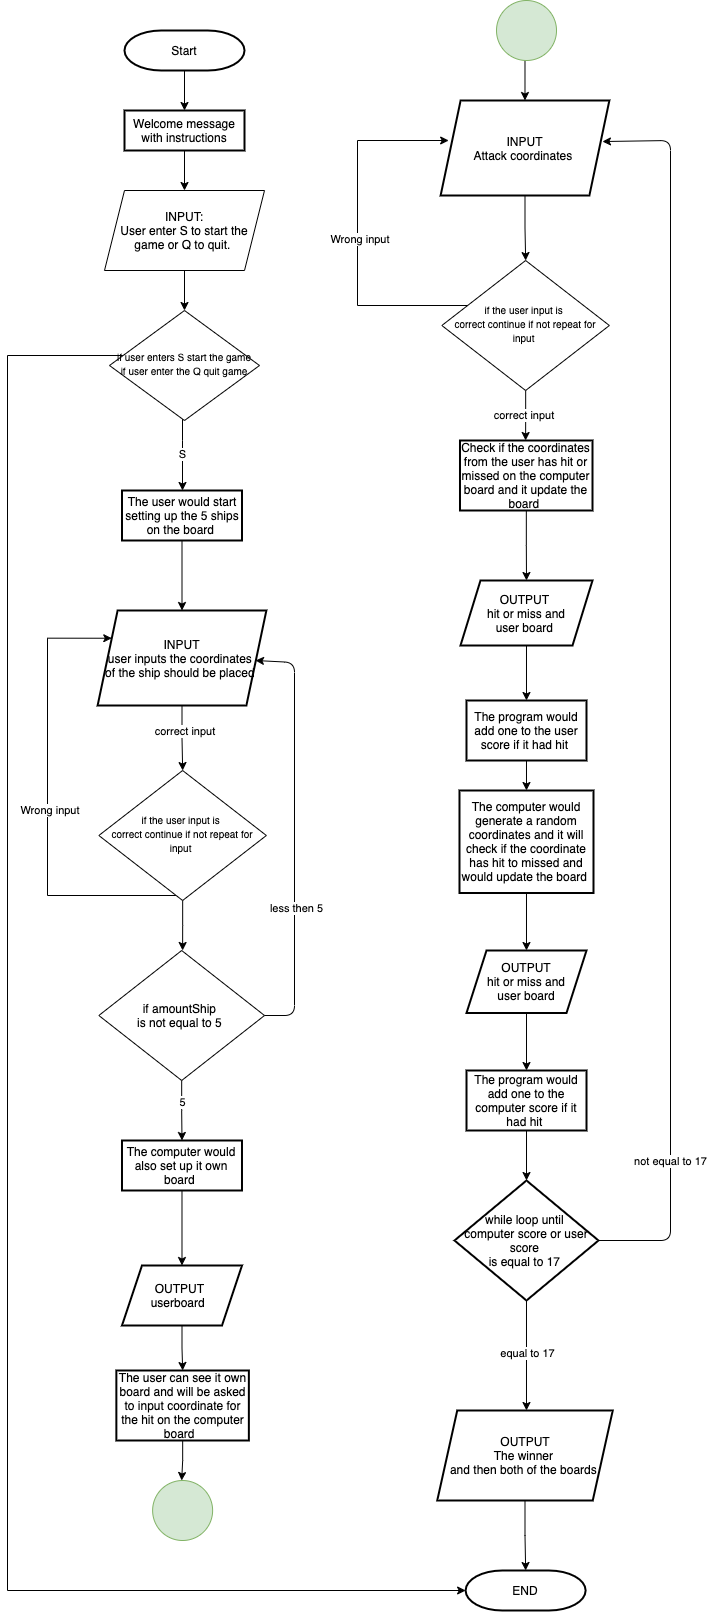

The diagram above was exported from draw.io. Its source (the exported page's mxGraphModel, read from the mxfile embedded in the PNG):
<mxGraphModel dx="2377" dy="1323" grid="1" gridSize="10" guides="1" tooltips="1" connect="1" arrows="1" fold="1" page="1" pageScale="1" pageWidth="827" pageHeight="1169" math="0" shadow="0">
  <root>
    <mxCell id="WIyWlLk6GJQsqaUBKTNV-0" />
    <mxCell id="WIyWlLk6GJQsqaUBKTNV-1" parent="WIyWlLk6GJQsqaUBKTNV-0" />
    <mxCell id="0u3NP5F-hgu8gtXN_g5o-3" value="" style="edgeStyle=orthogonalEdgeStyle;rounded=0;orthogonalLoop=1;jettySize=auto;html=1;" edge="1" parent="WIyWlLk6GJQsqaUBKTNV-1" source="0u3NP5F-hgu8gtXN_g5o-1" target="0u3NP5F-hgu8gtXN_g5o-2">
      <mxGeometry relative="1" as="geometry" />
    </mxCell>
    <mxCell id="0u3NP5F-hgu8gtXN_g5o-1" value="Start" style="strokeWidth=2;html=1;shape=mxgraph.flowchart.terminator;whiteSpace=wrap;" vertex="1" parent="WIyWlLk6GJQsqaUBKTNV-1">
      <mxGeometry x="157" y="40" width="120" height="40" as="geometry" />
    </mxCell>
    <mxCell id="0u3NP5F-hgu8gtXN_g5o-22" value="" style="edgeStyle=orthogonalEdgeStyle;rounded=0;orthogonalLoop=1;jettySize=auto;html=1;" edge="1" parent="WIyWlLk6GJQsqaUBKTNV-1" source="0u3NP5F-hgu8gtXN_g5o-2" target="0u3NP5F-hgu8gtXN_g5o-21">
      <mxGeometry relative="1" as="geometry" />
    </mxCell>
    <mxCell id="0u3NP5F-hgu8gtXN_g5o-2" value="Welcome message with instructions" style="whiteSpace=wrap;html=1;strokeWidth=2;" vertex="1" parent="WIyWlLk6GJQsqaUBKTNV-1">
      <mxGeometry x="157" y="120" width="120" height="40" as="geometry" />
    </mxCell>
    <mxCell id="0u3NP5F-hgu8gtXN_g5o-28" value="" style="edgeStyle=orthogonalEdgeStyle;rounded=0;orthogonalLoop=1;jettySize=auto;html=1;" edge="1" parent="WIyWlLk6GJQsqaUBKTNV-1" source="0u3NP5F-hgu8gtXN_g5o-4" target="0u3NP5F-hgu8gtXN_g5o-27">
      <mxGeometry relative="1" as="geometry" />
    </mxCell>
    <mxCell id="0u3NP5F-hgu8gtXN_g5o-4" value="The user would start setting up the 5 ships on the board&amp;nbsp;" style="whiteSpace=wrap;html=1;strokeWidth=2;" vertex="1" parent="WIyWlLk6GJQsqaUBKTNV-1">
      <mxGeometry x="154.5" y="500" width="120" height="50" as="geometry" />
    </mxCell>
    <mxCell id="0u3NP5F-hgu8gtXN_g5o-8" value="" style="edgeStyle=orthogonalEdgeStyle;rounded=0;orthogonalLoop=1;jettySize=auto;html=1;entryX=0;entryY=0.5;entryDx=0;entryDy=0;entryPerimeter=0;" edge="1" parent="WIyWlLk6GJQsqaUBKTNV-1" source="0u3NP5F-hgu8gtXN_g5o-7" target="0u3NP5F-hgu8gtXN_g5o-91">
      <mxGeometry relative="1" as="geometry">
        <mxPoint x="83" y="110" as="targetPoint" />
        <Array as="points">
          <mxPoint x="40" y="365" />
          <mxPoint x="40" y="1600" />
        </Array>
      </mxGeometry>
    </mxCell>
    <mxCell id="0u3NP5F-hgu8gtXN_g5o-24" value="S" style="edgeStyle=orthogonalEdgeStyle;rounded=0;orthogonalLoop=1;jettySize=auto;html=1;" edge="1" parent="WIyWlLk6GJQsqaUBKTNV-1" source="0u3NP5F-hgu8gtXN_g5o-7" target="0u3NP5F-hgu8gtXN_g5o-4">
      <mxGeometry relative="1" as="geometry">
        <Array as="points">
          <mxPoint x="215" y="450" />
          <mxPoint x="215" y="450" />
        </Array>
      </mxGeometry>
    </mxCell>
    <mxCell id="0u3NP5F-hgu8gtXN_g5o-7" value="&lt;font style=&quot;font-size: 10px&quot;&gt;if user enters S start the game if user enter the Q quit game&lt;/font&gt;" style="rhombus;whiteSpace=wrap;html=1;shadow=0;fontFamily=Helvetica;fontSize=12;align=center;strokeWidth=1;spacing=6;spacingTop=-4;" vertex="1" parent="WIyWlLk6GJQsqaUBKTNV-1">
      <mxGeometry x="142" y="320" width="150" height="110" as="geometry" />
    </mxCell>
    <mxCell id="0u3NP5F-hgu8gtXN_g5o-39" value="" style="edgeStyle=orthogonalEdgeStyle;rounded=0;orthogonalLoop=1;jettySize=auto;html=1;exitX=0.5;exitY=1;exitDx=0;exitDy=0;" edge="1" parent="WIyWlLk6GJQsqaUBKTNV-1" source="0u3NP5F-hgu8gtXN_g5o-40" target="0u3NP5F-hgu8gtXN_g5o-18">
      <mxGeometry relative="1" as="geometry">
        <mxPoint x="215.18999999999983" y="1110" as="sourcePoint" />
      </mxGeometry>
    </mxCell>
    <mxCell id="0u3NP5F-hgu8gtXN_g5o-41" value="5" style="edgeLabel;html=1;align=center;verticalAlign=middle;resizable=0;points=[];" vertex="1" connectable="0" parent="0u3NP5F-hgu8gtXN_g5o-39">
      <mxGeometry x="-0.3035" relative="1" as="geometry">
        <mxPoint as="offset" />
      </mxGeometry>
    </mxCell>
    <mxCell id="0u3NP5F-hgu8gtXN_g5o-50" value="" style="edgeStyle=orthogonalEdgeStyle;rounded=0;orthogonalLoop=1;jettySize=auto;html=1;" edge="1" parent="WIyWlLk6GJQsqaUBKTNV-1" source="0u3NP5F-hgu8gtXN_g5o-18" target="0u3NP5F-hgu8gtXN_g5o-49">
      <mxGeometry relative="1" as="geometry" />
    </mxCell>
    <mxCell id="0u3NP5F-hgu8gtXN_g5o-18" value="The computer would also set up it own board&amp;nbsp;" style="whiteSpace=wrap;html=1;strokeWidth=2;" vertex="1" parent="WIyWlLk6GJQsqaUBKTNV-1">
      <mxGeometry x="154.49" y="1150" width="120" height="50" as="geometry" />
    </mxCell>
    <mxCell id="0u3NP5F-hgu8gtXN_g5o-25" value="" style="edgeStyle=orthogonalEdgeStyle;rounded=0;orthogonalLoop=1;jettySize=auto;html=1;" edge="1" parent="WIyWlLk6GJQsqaUBKTNV-1" source="0u3NP5F-hgu8gtXN_g5o-21">
      <mxGeometry relative="1" as="geometry">
        <mxPoint x="217" y="320" as="targetPoint" />
      </mxGeometry>
    </mxCell>
    <mxCell id="0u3NP5F-hgu8gtXN_g5o-21" value="INPUT:&lt;br&gt;User enter S to start the game or Q to quit.&amp;nbsp;" style="shape=parallelogram;perimeter=parallelogramPerimeter;whiteSpace=wrap;html=1;fixedSize=1;" vertex="1" parent="WIyWlLk6GJQsqaUBKTNV-1">
      <mxGeometry x="137" y="200" width="160" height="80" as="geometry" />
    </mxCell>
    <mxCell id="0u3NP5F-hgu8gtXN_g5o-32" value="" style="edgeStyle=orthogonalEdgeStyle;rounded=0;orthogonalLoop=1;jettySize=auto;html=1;" edge="1" parent="WIyWlLk6GJQsqaUBKTNV-1" source="0u3NP5F-hgu8gtXN_g5o-27" target="0u3NP5F-hgu8gtXN_g5o-31">
      <mxGeometry relative="1" as="geometry" />
    </mxCell>
    <mxCell id="0u3NP5F-hgu8gtXN_g5o-36" value="correct input&amp;nbsp;" style="edgeLabel;html=1;align=center;verticalAlign=middle;resizable=0;points=[];" vertex="1" connectable="0" parent="0u3NP5F-hgu8gtXN_g5o-32">
      <mxGeometry x="-0.2397" y="4" relative="1" as="geometry">
        <mxPoint as="offset" />
      </mxGeometry>
    </mxCell>
    <mxCell id="0u3NP5F-hgu8gtXN_g5o-27" value="&lt;font style=&quot;font-size: 12px&quot;&gt;INPUT&lt;br&gt;user inputs the coordinates &lt;br&gt;of the ship should be placed&amp;nbsp;&lt;/font&gt;" style="shape=parallelogram;perimeter=parallelogramPerimeter;whiteSpace=wrap;html=1;fixedSize=1;strokeWidth=2;" vertex="1" parent="WIyWlLk6GJQsqaUBKTNV-1">
      <mxGeometry x="130.12" y="620" width="168.75" height="95" as="geometry" />
    </mxCell>
    <mxCell id="0u3NP5F-hgu8gtXN_g5o-34" style="edgeStyle=orthogonalEdgeStyle;rounded=0;orthogonalLoop=1;jettySize=auto;html=1;entryX=0;entryY=0.25;entryDx=0;entryDy=0;" edge="1" parent="WIyWlLk6GJQsqaUBKTNV-1" source="0u3NP5F-hgu8gtXN_g5o-31" target="0u3NP5F-hgu8gtXN_g5o-27">
      <mxGeometry relative="1" as="geometry">
        <mxPoint x="-40" y="668" as="targetPoint" />
        <Array as="points">
          <mxPoint x="80" y="905" />
          <mxPoint x="80" y="648" />
        </Array>
      </mxGeometry>
    </mxCell>
    <mxCell id="0u3NP5F-hgu8gtXN_g5o-35" value="Wrong input&amp;nbsp;" style="edgeLabel;html=1;align=center;verticalAlign=middle;resizable=0;points=[];" vertex="1" connectable="0" parent="0u3NP5F-hgu8gtXN_g5o-34">
      <mxGeometry x="-0.0421" y="-3" relative="1" as="geometry">
        <mxPoint as="offset" />
      </mxGeometry>
    </mxCell>
    <mxCell id="0u3NP5F-hgu8gtXN_g5o-37" value="" style="edgeStyle=orthogonalEdgeStyle;rounded=0;orthogonalLoop=1;jettySize=auto;html=1;" edge="1" parent="WIyWlLk6GJQsqaUBKTNV-1" source="0u3NP5F-hgu8gtXN_g5o-31">
      <mxGeometry relative="1" as="geometry">
        <mxPoint x="215.11500000000024" y="960" as="targetPoint" />
      </mxGeometry>
    </mxCell>
    <mxCell id="0u3NP5F-hgu8gtXN_g5o-31" value="&lt;span style=&quot;font-size: 10px&quot;&gt;if the user input is &lt;br&gt;correct continue if not repeat for input&amp;nbsp;&lt;/span&gt;" style="rhombus;whiteSpace=wrap;html=1;shadow=0;fontFamily=Helvetica;fontSize=12;align=center;strokeWidth=1;spacing=6;spacingTop=-4;" vertex="1" parent="WIyWlLk6GJQsqaUBKTNV-1">
      <mxGeometry x="131.36" y="780" width="167.51" height="130" as="geometry" />
    </mxCell>
    <mxCell id="0u3NP5F-hgu8gtXN_g5o-40" value="if amountShip &lt;br&gt;is not equal to 5&amp;nbsp;" style="rhombus;whiteSpace=wrap;html=1;" vertex="1" parent="WIyWlLk6GJQsqaUBKTNV-1">
      <mxGeometry x="131.36" y="960" width="165.64" height="130" as="geometry" />
    </mxCell>
    <mxCell id="0u3NP5F-hgu8gtXN_g5o-42" value="" style="endArrow=classic;html=1;exitX=1;exitY=0.5;exitDx=0;exitDy=0;" edge="1" parent="WIyWlLk6GJQsqaUBKTNV-1" source="0u3NP5F-hgu8gtXN_g5o-40">
      <mxGeometry width="50" height="50" relative="1" as="geometry">
        <mxPoint x="337" y="1025" as="sourcePoint" />
        <mxPoint x="288" y="670" as="targetPoint" />
        <Array as="points">
          <mxPoint x="327" y="1025" />
          <mxPoint x="327" y="672" />
        </Array>
      </mxGeometry>
    </mxCell>
    <mxCell id="0u3NP5F-hgu8gtXN_g5o-43" value="less then 5" style="edgeLabel;html=1;align=center;verticalAlign=middle;resizable=0;points=[];" vertex="1" connectable="0" parent="0u3NP5F-hgu8gtXN_g5o-42">
      <mxGeometry x="-0.3413" y="-1" relative="1" as="geometry">
        <mxPoint as="offset" />
      </mxGeometry>
    </mxCell>
    <mxCell id="0u3NP5F-hgu8gtXN_g5o-96" value="" style="edgeStyle=orthogonalEdgeStyle;rounded=0;orthogonalLoop=1;jettySize=auto;html=1;" edge="1" parent="WIyWlLk6GJQsqaUBKTNV-1" source="0u3NP5F-hgu8gtXN_g5o-44">
      <mxGeometry relative="1" as="geometry">
        <mxPoint x="214.17999999999984" y="1490" as="targetPoint" />
      </mxGeometry>
    </mxCell>
    <mxCell id="0u3NP5F-hgu8gtXN_g5o-44" value="The user can see it own board and will be asked to input coordinate for the hit on the computer board&amp;nbsp;&amp;nbsp;" style="whiteSpace=wrap;html=1;strokeWidth=2;" vertex="1" parent="WIyWlLk6GJQsqaUBKTNV-1">
      <mxGeometry x="148.86" y="1380" width="132.51" height="70" as="geometry" />
    </mxCell>
    <mxCell id="0u3NP5F-hgu8gtXN_g5o-51" value="" style="edgeStyle=orthogonalEdgeStyle;rounded=0;orthogonalLoop=1;jettySize=auto;html=1;" edge="1" parent="WIyWlLk6GJQsqaUBKTNV-1" source="0u3NP5F-hgu8gtXN_g5o-49" target="0u3NP5F-hgu8gtXN_g5o-44">
      <mxGeometry relative="1" as="geometry" />
    </mxCell>
    <mxCell id="0u3NP5F-hgu8gtXN_g5o-49" value="OUTPUT &lt;br&gt;userboard&amp;nbsp;&amp;nbsp;&lt;br&gt;" style="shape=parallelogram;perimeter=parallelogramPerimeter;whiteSpace=wrap;html=1;fixedSize=1;strokeWidth=2;" vertex="1" parent="WIyWlLk6GJQsqaUBKTNV-1">
      <mxGeometry x="154.49" y="1275" width="120" height="60" as="geometry" />
    </mxCell>
    <mxCell id="0u3NP5F-hgu8gtXN_g5o-54" value="" style="edgeStyle=orthogonalEdgeStyle;rounded=0;orthogonalLoop=1;jettySize=auto;html=1;" edge="1" parent="WIyWlLk6GJQsqaUBKTNV-1" source="0u3NP5F-hgu8gtXN_g5o-56" target="0u3NP5F-hgu8gtXN_g5o-60">
      <mxGeometry relative="1" as="geometry" />
    </mxCell>
    <mxCell id="0u3NP5F-hgu8gtXN_g5o-56" value="&lt;font style=&quot;font-size: 12px&quot;&gt;INPUT&lt;br&gt;Attack coordinates&amp;nbsp;&lt;br&gt;&lt;/font&gt;" style="shape=parallelogram;perimeter=parallelogramPerimeter;whiteSpace=wrap;html=1;fixedSize=1;strokeWidth=2;" vertex="1" parent="WIyWlLk6GJQsqaUBKTNV-1">
      <mxGeometry x="473.12" y="110" width="168.75" height="95" as="geometry" />
    </mxCell>
    <mxCell id="0u3NP5F-hgu8gtXN_g5o-57" style="edgeStyle=orthogonalEdgeStyle;rounded=0;orthogonalLoop=1;jettySize=auto;html=1;entryX=0.047;entryY=0.432;entryDx=0;entryDy=0;entryPerimeter=0;" edge="1" parent="WIyWlLk6GJQsqaUBKTNV-1" source="0u3NP5F-hgu8gtXN_g5o-60" target="0u3NP5F-hgu8gtXN_g5o-56">
      <mxGeometry relative="1" as="geometry">
        <mxPoint x="420" y="150" as="targetPoint" />
        <Array as="points">
          <mxPoint x="390" y="315" />
          <mxPoint x="390" y="150" />
        </Array>
      </mxGeometry>
    </mxCell>
    <mxCell id="0u3NP5F-hgu8gtXN_g5o-58" value="Wrong input&amp;nbsp;" style="edgeLabel;html=1;align=center;verticalAlign=middle;resizable=0;points=[];" vertex="1" connectable="0" parent="0u3NP5F-hgu8gtXN_g5o-57">
      <mxGeometry x="-0.0421" y="-3" relative="1" as="geometry">
        <mxPoint as="offset" />
      </mxGeometry>
    </mxCell>
    <mxCell id="0u3NP5F-hgu8gtXN_g5o-59" value="correct input&amp;nbsp;" style="edgeStyle=orthogonalEdgeStyle;rounded=0;orthogonalLoop=1;jettySize=auto;html=1;" edge="1" parent="WIyWlLk6GJQsqaUBKTNV-1" source="0u3NP5F-hgu8gtXN_g5o-60">
      <mxGeometry relative="1" as="geometry">
        <mxPoint x="558.1150000000002" y="450" as="targetPoint" />
      </mxGeometry>
    </mxCell>
    <mxCell id="0u3NP5F-hgu8gtXN_g5o-60" value="&lt;span style=&quot;font-size: 10px&quot;&gt;if the user input is &lt;br&gt;correct continue if not repeat for input&amp;nbsp;&lt;/span&gt;" style="rhombus;whiteSpace=wrap;html=1;shadow=0;fontFamily=Helvetica;fontSize=12;align=center;strokeWidth=1;spacing=6;spacingTop=-4;" vertex="1" parent="WIyWlLk6GJQsqaUBKTNV-1">
      <mxGeometry x="474.36" y="270" width="167.51" height="130" as="geometry" />
    </mxCell>
    <mxCell id="0u3NP5F-hgu8gtXN_g5o-66" value="" style="edgeStyle=orthogonalEdgeStyle;rounded=0;orthogonalLoop=1;jettySize=auto;html=1;" edge="1" parent="WIyWlLk6GJQsqaUBKTNV-1" source="0u3NP5F-hgu8gtXN_g5o-64" target="0u3NP5F-hgu8gtXN_g5o-65">
      <mxGeometry relative="1" as="geometry" />
    </mxCell>
    <mxCell id="0u3NP5F-hgu8gtXN_g5o-64" value="Check if the coordinates from the user has hit or missed on the computer board and it update the board&amp;nbsp;" style="whiteSpace=wrap;html=1;strokeWidth=2;" vertex="1" parent="WIyWlLk6GJQsqaUBKTNV-1">
      <mxGeometry x="492.49" y="450" width="132.51" height="70" as="geometry" />
    </mxCell>
    <mxCell id="0u3NP5F-hgu8gtXN_g5o-79" value="" style="edgeStyle=orthogonalEdgeStyle;rounded=0;orthogonalLoop=1;jettySize=auto;html=1;" edge="1" parent="WIyWlLk6GJQsqaUBKTNV-1" source="0u3NP5F-hgu8gtXN_g5o-65" target="0u3NP5F-hgu8gtXN_g5o-78">
      <mxGeometry relative="1" as="geometry" />
    </mxCell>
    <mxCell id="0u3NP5F-hgu8gtXN_g5o-65" value="OUTPUT&amp;nbsp;&lt;br&gt;&amp;nbsp;hit or miss and &lt;br&gt;user board&amp;nbsp;" style="shape=parallelogram;perimeter=parallelogramPerimeter;whiteSpace=wrap;html=1;fixedSize=1;strokeWidth=2;" vertex="1" parent="WIyWlLk6GJQsqaUBKTNV-1">
      <mxGeometry x="492.99" y="590" width="132.01" height="65" as="geometry" />
    </mxCell>
    <mxCell id="0u3NP5F-hgu8gtXN_g5o-73" value="" style="edgeStyle=orthogonalEdgeStyle;rounded=0;orthogonalLoop=1;jettySize=auto;html=1;" edge="1" parent="WIyWlLk6GJQsqaUBKTNV-1" source="0u3NP5F-hgu8gtXN_g5o-68" target="0u3NP5F-hgu8gtXN_g5o-72">
      <mxGeometry relative="1" as="geometry" />
    </mxCell>
    <mxCell id="0u3NP5F-hgu8gtXN_g5o-68" value="The computer would generate a random coordinates and it will check if the coordinate has hit to missed and would update the board&amp;nbsp;" style="whiteSpace=wrap;html=1;strokeWidth=2;" vertex="1" parent="WIyWlLk6GJQsqaUBKTNV-1">
      <mxGeometry x="491.99" y="800" width="134.01" height="102.5" as="geometry" />
    </mxCell>
    <mxCell id="0u3NP5F-hgu8gtXN_g5o-75" value="" style="edgeStyle=orthogonalEdgeStyle;rounded=0;orthogonalLoop=1;jettySize=auto;html=1;" edge="1" parent="WIyWlLk6GJQsqaUBKTNV-1" source="0u3NP5F-hgu8gtXN_g5o-72" target="0u3NP5F-hgu8gtXN_g5o-74">
      <mxGeometry relative="1" as="geometry" />
    </mxCell>
    <mxCell id="0u3NP5F-hgu8gtXN_g5o-72" value="OUTPUT&lt;br&gt;hit or miss and&lt;br&gt;user board" style="shape=parallelogram;perimeter=parallelogramPerimeter;whiteSpace=wrap;html=1;fixedSize=1;strokeWidth=2;" vertex="1" parent="WIyWlLk6GJQsqaUBKTNV-1">
      <mxGeometry x="499" y="960" width="120" height="62.5" as="geometry" />
    </mxCell>
    <mxCell id="0u3NP5F-hgu8gtXN_g5o-83" value="" style="edgeStyle=orthogonalEdgeStyle;rounded=0;orthogonalLoop=1;jettySize=auto;html=1;" edge="1" parent="WIyWlLk6GJQsqaUBKTNV-1" source="0u3NP5F-hgu8gtXN_g5o-74" target="0u3NP5F-hgu8gtXN_g5o-82">
      <mxGeometry relative="1" as="geometry" />
    </mxCell>
    <mxCell id="0u3NP5F-hgu8gtXN_g5o-74" value="The program would add one to the computer score if it had hit&amp;nbsp;" style="whiteSpace=wrap;html=1;strokeWidth=2;" vertex="1" parent="WIyWlLk6GJQsqaUBKTNV-1">
      <mxGeometry x="499.005" y="1080" width="120" height="60" as="geometry" />
    </mxCell>
    <mxCell id="0u3NP5F-hgu8gtXN_g5o-81" style="edgeStyle=orthogonalEdgeStyle;rounded=0;orthogonalLoop=1;jettySize=auto;html=1;exitX=0.5;exitY=1;exitDx=0;exitDy=0;entryX=0.5;entryY=0;entryDx=0;entryDy=0;" edge="1" parent="WIyWlLk6GJQsqaUBKTNV-1" source="0u3NP5F-hgu8gtXN_g5o-78" target="0u3NP5F-hgu8gtXN_g5o-68">
      <mxGeometry relative="1" as="geometry" />
    </mxCell>
    <mxCell id="0u3NP5F-hgu8gtXN_g5o-78" value="&lt;span&gt;The program would add one to the user score if it had hit&amp;nbsp;&lt;/span&gt;" style="whiteSpace=wrap;html=1;strokeWidth=2;" vertex="1" parent="WIyWlLk6GJQsqaUBKTNV-1">
      <mxGeometry x="498.995" y="710" width="120" height="60" as="geometry" />
    </mxCell>
    <mxCell id="0u3NP5F-hgu8gtXN_g5o-88" value="" style="edgeStyle=orthogonalEdgeStyle;rounded=0;orthogonalLoop=1;jettySize=auto;html=1;" edge="1" parent="WIyWlLk6GJQsqaUBKTNV-1" source="0u3NP5F-hgu8gtXN_g5o-82">
      <mxGeometry relative="1" as="geometry">
        <mxPoint x="558.9949999999999" y="1420" as="targetPoint" />
      </mxGeometry>
    </mxCell>
    <mxCell id="0u3NP5F-hgu8gtXN_g5o-89" value="equal to 17" style="edgeLabel;html=1;align=center;verticalAlign=middle;resizable=0;points=[];" vertex="1" connectable="0" parent="0u3NP5F-hgu8gtXN_g5o-88">
      <mxGeometry x="-0.0545" relative="1" as="geometry">
        <mxPoint as="offset" />
      </mxGeometry>
    </mxCell>
    <mxCell id="0u3NP5F-hgu8gtXN_g5o-82" value="while loop until &lt;br&gt;computer score or user score &lt;br&gt;is equal to 17&amp;nbsp;" style="rhombus;whiteSpace=wrap;html=1;strokeWidth=2;" vertex="1" parent="WIyWlLk6GJQsqaUBKTNV-1">
      <mxGeometry x="487" y="1190" width="143.99" height="120" as="geometry" />
    </mxCell>
    <mxCell id="0u3NP5F-hgu8gtXN_g5o-84" value="" style="endArrow=classic;html=1;exitX=1;exitY=0.5;exitDx=0;exitDy=0;entryX=0.959;entryY=0.432;entryDx=0;entryDy=0;entryPerimeter=0;" edge="1" parent="WIyWlLk6GJQsqaUBKTNV-1" source="0u3NP5F-hgu8gtXN_g5o-82" target="0u3NP5F-hgu8gtXN_g5o-56">
      <mxGeometry width="50" height="50" relative="1" as="geometry">
        <mxPoint x="487" y="1250" as="sourcePoint" />
        <mxPoint x="703" y="140" as="targetPoint" />
        <Array as="points">
          <mxPoint x="703" y="1250" />
          <mxPoint x="703" y="150" />
        </Array>
      </mxGeometry>
    </mxCell>
    <mxCell id="0u3NP5F-hgu8gtXN_g5o-86" value="not equal to 17" style="edgeLabel;html=1;align=center;verticalAlign=middle;resizable=0;points=[];" vertex="1" connectable="0" parent="0u3NP5F-hgu8gtXN_g5o-84">
      <mxGeometry x="-0.9645" y="-1" relative="1" as="geometry">
        <mxPoint x="50.01" y="-81" as="offset" />
      </mxGeometry>
    </mxCell>
    <mxCell id="0u3NP5F-hgu8gtXN_g5o-92" value="" style="edgeStyle=orthogonalEdgeStyle;rounded=0;orthogonalLoop=1;jettySize=auto;html=1;" edge="1" parent="WIyWlLk6GJQsqaUBKTNV-1" source="0u3NP5F-hgu8gtXN_g5o-90" target="0u3NP5F-hgu8gtXN_g5o-91">
      <mxGeometry relative="1" as="geometry" />
    </mxCell>
    <mxCell id="0u3NP5F-hgu8gtXN_g5o-90" value="OUTPUT&lt;br&gt;The winner&amp;nbsp;&lt;br&gt;and then both of the boards&amp;nbsp;" style="shape=parallelogram;perimeter=parallelogramPerimeter;whiteSpace=wrap;html=1;fixedSize=1;strokeWidth=2;" vertex="1" parent="WIyWlLk6GJQsqaUBKTNV-1">
      <mxGeometry x="469.74" y="1420" width="175.51" height="90" as="geometry" />
    </mxCell>
    <mxCell id="0u3NP5F-hgu8gtXN_g5o-91" value="END" style="strokeWidth=2;html=1;shape=mxgraph.flowchart.terminator;whiteSpace=wrap;" vertex="1" parent="WIyWlLk6GJQsqaUBKTNV-1">
      <mxGeometry x="498.12" y="1580" width="120" height="40" as="geometry" />
    </mxCell>
    <mxCell id="0u3NP5F-hgu8gtXN_g5o-95" value="" style="ellipse;whiteSpace=wrap;html=1;aspect=fixed;fillColor=#d5e8d4;strokeColor=#82b366;" vertex="1" parent="WIyWlLk6GJQsqaUBKTNV-1">
      <mxGeometry x="185.12" y="1490" width="60" height="60" as="geometry" />
    </mxCell>
    <mxCell id="0u3NP5F-hgu8gtXN_g5o-98" value="" style="edgeStyle=orthogonalEdgeStyle;rounded=0;orthogonalLoop=1;jettySize=auto;html=1;" edge="1" parent="WIyWlLk6GJQsqaUBKTNV-1" target="0u3NP5F-hgu8gtXN_g5o-56">
      <mxGeometry relative="1" as="geometry">
        <mxPoint x="557.4899999999998" y="70" as="sourcePoint" />
      </mxGeometry>
    </mxCell>
    <mxCell id="0u3NP5F-hgu8gtXN_g5o-97" value="" style="ellipse;whiteSpace=wrap;html=1;aspect=fixed;fillColor=#d5e8d4;strokeColor=#82b366;" vertex="1" parent="WIyWlLk6GJQsqaUBKTNV-1">
      <mxGeometry x="529.01" y="10" width="60" height="60" as="geometry" />
    </mxCell>
  </root>
</mxGraphModel>